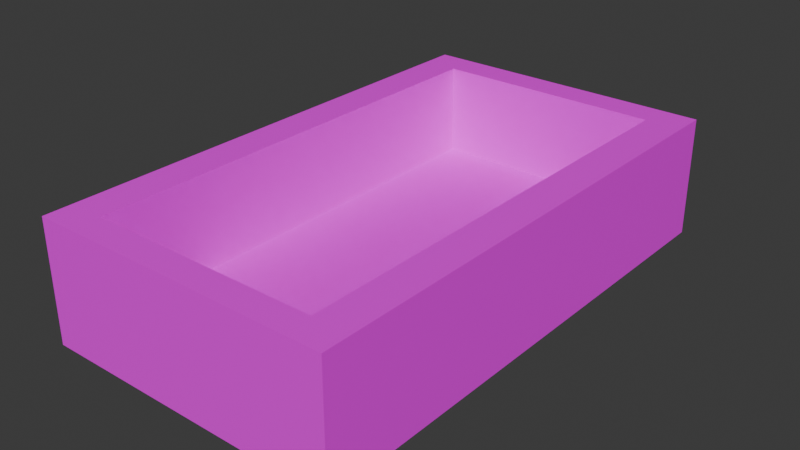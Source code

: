 # Source: Farmhouse_Sink.blend  (saved by Blender 4.0.36; exported with 4.5.12 LTS)
import bpy
from mathutils import Matrix  # noqa: F401  (used for matrix-valued properties, if any)

bpy.ops.wm.read_factory_settings(use_empty=True)
scene = bpy.context.scene
scene.name = 'Scene'

# ---- collections
col_collection = bpy.data.collections.new('Collection'); scene.collection.children.link(col_collection)

# ---- images (referenced by path relative to the original .blend; pixels are not part of the script)
import os
ASSET_DIR = os.environ.get("B2B_ASSET_DIR", "")  # directory of the original .blend (textures are referenced by path, not embedded)
HERE = os.path.dirname(os.path.abspath(__file__))  # packed textures are extracted next to this script under _unpacked/

def load_image(name, relpath, width, height, colorspace="sRGB"):
    """Load a texture the original file referenced (path relative to the .blend, or extracted next to this script)."""
    p = next((c for c in (os.path.join(HERE, relpath), os.path.join(ASSET_DIR, relpath)) if relpath and os.path.exists(c)), "")
    if p:
        img = bpy.data.images.load(p, check_existing=True)
        img.name = name
    else:  # same state as the original file: an image datablock whose file is absent (Cycles renders it pink)
        img = bpy.data.images.new(name, width, height)
        img.source = "FILE"
        img.filepath = "//" + (relpath or name)
    img.colorspace_settings.name = colorspace
    return img
img_coloratlas1_png = load_image('ColorAtlas1.png', 'ColorAtlas1.png', 1024, 1024, 'sRGB')

# ---- materials (node trees are filled in below, after node groups)
mat_material_001 = bpy.data.materials.new('Material.001')
mat_material_001.use_transparent_shadow = False

# ---- material node trees
mat_material_001.use_nodes = True; mat_material_001.node_tree.nodes.clear()
_N = mat_material_001.node_tree.nodes; _L = mat_material_001.node_tree.links
n0 = _N.new('ShaderNodeBsdfPrincipled'); n0.name = 'Principled BSDF'; n0.location = (10, 300)
n0.inputs[3].default_value = 1.45
n1 = _N.new('ShaderNodeOutputMaterial'); n1.name = 'Material Output'; n1.location = (300, 300)
n2 = _N.new('ShaderNodeTexImage'); n2.name = 'Image Texture'; n2.location = (-280, 275)
n2.image = img_coloratlas1_png
_L.new(n0.outputs[0], n1.inputs[0])
_L.new(n2.outputs[0], n0.inputs[0])
n1.is_active_output = True

# ---- world
world_world = bpy.data.worlds.new('World'); scene.world = world_world
world_world.use_nodes = True; world_world.node_tree.nodes.clear()
_N = world_world.node_tree.nodes; _L = world_world.node_tree.links
n0 = _N.new('ShaderNodeOutputWorld'); n0.name = 'World Output'; n0.location = (300, 300)
n1 = _N.new('ShaderNodeBackground'); n1.name = 'Background'; n1.location = (10, 300)
n1.inputs[0].default_value = (0.05088, 0.05088, 0.05088, 1.0)
_L.new(n1.outputs[0], n0.inputs[0])
n0.is_active_output = True
world_world.color = (0.05088, 0.05088, 0.05088)
world_world.use_sun_shadow = False
world_world.sun_shadow_jitter_overblur = 0.0

# ---- meshes
me_cube_043 = bpy.data.meshes.new('Cube.043')
me_cube_043.from_pydata([(-0.3344, -0.1055, 0.5722), (-0.3344, 0.161, 0.5722), (-0.3344, -0.1055, -0.5735), (-0.3344, 0.161, -0.5735), (0.3346, -0.1055, 0.5722), (0.3346, 0.161, 0.5722), (0.3346, -0.1055, -0.5735), (0.3346, 0.161, -0.5735), (-0.3344, -0.1055, -0.5042), (-0.3344, 0.161, -0.5042), (0.3346, -0.1055, -0.5042), (0.3346, 0.161, -0.5042), (-0.3344, -0.1055, 0.5095), (0.3346, 0.161, 0.5095), (-0.3344, 0.161, 0.5095), (0.3346, -0.1055, 0.5095), (-0.2545, -0.1055, -0.5735), (-0.2545, 0.161, -0.5735), (-0.2545, -0.1055, 0.5722), (-0.2545, 0.161, 0.5722), (-0.2545, 0.161, -0.5042), (-0.2545, -0.1055, -0.5042), (-0.2545, 0.161, 0.5095), (-0.2545, -0.1055, 0.5095), (0.2537, 0.161, -0.5735), (0.2537, -0.1055, 0.5722), (0.2537, 0.161, -0.5042), (0.2537, 0.161, 0.5095), (0.2537, -0.1055, -0.5735), (0.2537, 0.161, 0.5722), (0.2537, -0.1055, -0.5042), (0.2537, -0.1055, 0.5095), (-0.2545, -0.04448, -0.5042), (-0.2545, -0.04448, 0.5095), (0.2537, -0.04448, -0.5042), (0.2537, -0.04448, 0.5095)], [], [(8, 9, 3, 2), (28, 24, 7, 6), (15, 13, 5, 4), (18, 19, 1, 0), (31, 15, 4, 25), (22, 14, 1, 19), (17, 3, 9, 20), (28, 6, 10, 30), (6, 7, 11, 10), (12, 14, 9, 8), (0, 1, 14, 12), (20, 9, 14, 22), (30, 10, 15, 31), (10, 11, 13, 15), (8, 21, 23, 12), (20, 22, 33, 32), (2, 16, 21, 8), (24, 17, 20, 26), (27, 22, 19, 29), (12, 23, 18, 0), (25, 29, 19, 18), (2, 3, 17, 16), (4, 5, 29, 25), (13, 27, 29, 5), (7, 24, 26, 11), (11, 26, 27, 13), (21, 30, 31, 23), (16, 28, 30, 21), (23, 31, 25, 18), (16, 17, 24, 28), (34, 32, 33, 35), (26, 20, 32, 34), (27, 26, 34, 35), (22, 27, 35, 33)])
_uv = me_cube_043.uv_layers.new(name='UVMap')
_uv.uv.foreach_set('vector', [0.2792, 0.5776, 0.3165, 0.5776, 0.3165, 0.5799, 0.2792, 0.5799, 0.2792, 0.6127, 0.3165, 0.6127, 0.3165, 0.6172, 0.2792, 0.6172, 0.2792, 0.6524, 0.3165, 0.6524, 0.3165, 0.6545, 0.2792, 0.6545, 0.2792, 0.6873, 0.3165, 0.6873, 0.3165, 0.6918, 0.2792, 0.6918, 0.2747, 0.6524, 0.2792, 0.6524, 0.2792, 0.6545, 0.2747, 0.6545, 0.3494, 0.6524, 0.3538, 0.6524, 0.3538, 0.6545, 0.3494, 0.6545, 0.3494, 0.6172, 0.3538, 0.6172, 0.3538, 0.6194, 0.3494, 0.6194, 0.2747, 0.6172, 0.2792, 0.6172, 0.2792, 0.6194, 0.2747, 0.6194, 0.2792, 0.6172, 0.3165, 0.6172, 0.3165, 0.6194, 0.2792, 0.6194, 0.2792, 0.5446, 0.3165, 0.5446, 0.3165, 0.5776, 0.2792, 0.5776, 0.2792, 0.5426, 0.3165, 0.5426, 0.3165, 0.5446, 0.2792, 0.5446, 0.3494, 0.6194, 0.3538, 0.6194, 0.3538, 0.6524, 0.3494, 0.6524, 0.2747, 0.6194, 0.2792, 0.6194, 0.2792, 0.6524, 0.2747, 0.6524, 0.2792, 0.6194, 0.3165, 0.6194, 0.3165, 0.6524, 0.2792, 0.6524, 0.2419, 0.6194, 0.2464, 0.6194, 0.2464, 0.6524, 0.2419, 0.6524, 0.3494, 0.6194, 0.3494, 0.6524, 0.3494, 0.6524, 0.3494, 0.6194, 0.2419, 0.6172, 0.2464, 0.6172, 0.2464, 0.6194, 0.2419, 0.6194, 0.321, 0.6172, 0.3494, 0.6172, 0.3494, 0.6194, 0.321, 0.6194, 0.321, 0.6524, 0.3494, 0.6524, 0.3494, 0.6545, 0.321, 0.6545, 0.2419, 0.6524, 0.2464, 0.6524, 0.2464, 0.6545, 0.2419, 0.6545, 0.2792, 0.659, 0.3165, 0.659, 0.3165, 0.6873, 0.2792, 0.6873, 0.2792, 0.5799, 0.3165, 0.5799, 0.3165, 0.5843, 0.2792, 0.5843, 0.2792, 0.6545, 0.3165, 0.6545, 0.3165, 0.659, 0.2792, 0.659, 0.3165, 0.6524, 0.321, 0.6524, 0.321, 0.6545, 0.3165, 0.6545, 0.3165, 0.6172, 0.321, 0.6172, 0.321, 0.6194, 0.3165, 0.6194, 0.3165, 0.6194, 0.321, 0.6194, 0.321, 0.6524, 0.3165, 0.6524, 0.2464, 0.6194, 0.2747, 0.6194, 0.2747, 0.6524, 0.2464, 0.6524, 0.2464, 0.6172, 0.2747, 0.6172, 0.2747, 0.6194, 0.2464, 0.6194, 0.2464, 0.6524, 0.2747, 0.6524, 0.2747, 0.6545, 0.2464, 0.6545, 0.2792, 0.5843, 0.3165, 0.5843, 0.3165, 0.6127, 0.2792, 0.6127, 0.321, 0.6194, 0.3494, 0.6194, 0.3494, 0.6524, 0.321, 0.6524, 0.321, 0.6194, 0.3494, 0.6194, 0.3494, 0.6194, 0.321, 0.6194, 0.321, 0.6524, 0.321, 0.6194, 0.321, 0.6194, 0.321, 0.6524, 0.3494, 0.6524, 0.321, 0.6524, 0.321, 0.6524, 0.3494, 0.6524])
me_cube_043.materials.append(mat_material_001)
me_cube_043.update()

# ---- objects
ob_cube_001 = bpy.data.objects.new('Cube.001', me_cube_043)

# ---- transforms, parenting, visibility, modifiers, constraints
ob_cube_001.location = (0.02956, 0.01341, 0.1704)
ob_cube_001.rotation_euler = (1.571, 0.0, 0.0)

# ---- collection membership
col_collection.objects.link(ob_cube_001)

# ---- scene / render settings (as saved in the file)
scene.frame_start = 1; scene.frame_end = 250; scene.frame_set(1)
scene.render.engine = 'BLENDER_EEVEE_NEXT'
scene.cycles.sampling_pattern = 'TABULATED_SOBOL'
bpy.context.view_layer.update()

# ---- added for rendering (the .blend has no active camera and no usable light): camera, sun
cam_auto = bpy.data.cameras.new('AutoCamera')
cam_auto.lens = 50.0
cam_auto.sensor_width = 36.0
cam_auto.clip_end = 1000.0
ob_auto_camera = bpy.data.objects.new('AutoCamera', cam_auto)
scene.collection.objects.link(ob_auto_camera)
ob_auto_camera.location = (1.28167, -1.48833, 1.19975)
ob_auto_camera.rotation_euler = (1.09748, -7.21219e-08, 0.694738)
scene.camera = ob_auto_camera
light_auto_sun = bpy.data.lights.new('AutoSun', 'SUN')
light_auto_sun.energy = 3.0
light_auto_sun.angle = 0.0523599
ob_auto_sun = bpy.data.objects.new('AutoSun', light_auto_sun)
scene.collection.objects.link(ob_auto_sun)
ob_auto_sun.rotation_euler = (0.872665, 0.174533, 0.523599)
bpy.context.view_layer.update()
